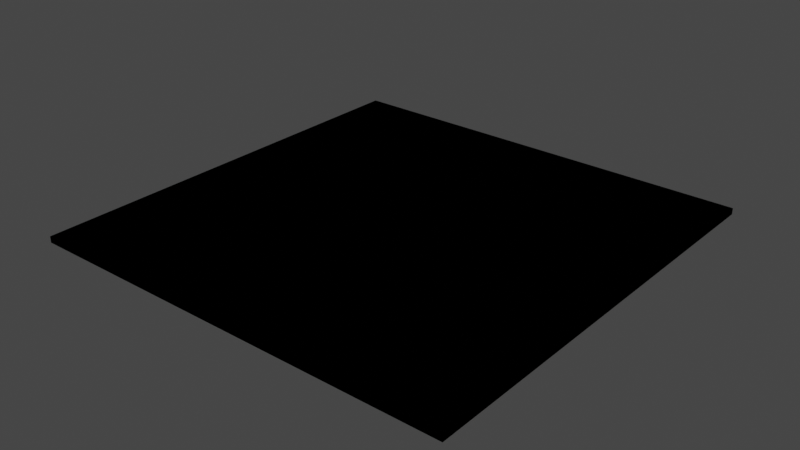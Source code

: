 # Source: YUMMY.blend  (saved by Blender 3.5.10; exported with 4.5.12 LTS)
import bpy
from mathutils import Matrix  # noqa: F401  (used for matrix-valued properties, if any)

bpy.ops.wm.read_factory_settings(use_empty=True)
scene = bpy.context.scene
scene.name = 'Scene'

# ---- collections
col_collection = bpy.data.collections.new('Collection'); scene.collection.children.link(col_collection)

# ---- materials (node trees are filled in below, after node groups)
mat_material = bpy.data.materials.new('Material')
mat_material.alpha_threshold = 0.0
mat_material.use_transparent_shadow = False
mat_material.roughness = 0.5
mat_material.line_color = (0.0, 0.0, 0.0, 1.0)

# ---- material node trees
mat_material.use_nodes = True; mat_material.node_tree.nodes.clear()
_N = mat_material.node_tree.nodes; _L = mat_material.node_tree.links
n0 = _N.new('ShaderNodeOutputMaterial'); n0.name = 'Material Output'; n0.location = (300, 300)
n1 = _N.new('ShaderNodeBsdfPrincipled'); n1.name = 'Principled BSDF'; n1.location = (10, 300)
n1.distribution = 'GGX'
n1.subsurface_method = 'RANDOM_WALK_SKIN'
n1.inputs[3].default_value = 1.45
n1.inputs[27].default_value = (0.0, 0.0, 0.0, 1.0)
n1.inputs[28].default_value = 1.0
_L.new(n1.outputs[0], n0.inputs[0])
n0.is_active_output = True

# ---- world
world_world = bpy.data.worlds.new('World'); scene.world = world_world
world_world.use_nodes = True; world_world.node_tree.nodes.clear()
_N = world_world.node_tree.nodes; _L = world_world.node_tree.links
n0 = _N.new('ShaderNodeOutputWorld'); n0.name = 'World Output'; n0.location = (300, 300)
n1 = _N.new('ShaderNodeBackground'); n1.name = 'Background'; n1.location = (10, 300)
n1.inputs[0].default_value = (0.05088, 0.05088, 0.05088, 1.0)
_L.new(n1.outputs[0], n0.inputs[0])
n0.is_active_output = True
world_world.color = (0.05088, 0.05088, 0.05088)
world_world.use_sun_shadow = False
world_world.sun_shadow_jitter_overblur = 0.0

# ---- lights
light_light = bpy.data.lights.new('Light', 'POINT')
light_light.transmission_factor = 0.0
light_light.energy = 1000.0
light_light.shadow_soft_size = 0.1
light_light.shadow_maximum_resolution = 0.006
light_light.use_absolute_resolution = True

# ---- meshes
me_cube = bpy.data.meshes.new('Cube')
me_cube.from_pydata([(0.5613, 0.5613, 0.5613), (0.5613, 0.5613, -0.5613), (0.5613, -0.5613, 0.5613), (0.5613, -0.5613, -0.5613), (-0.5613, 0.5613, 0.5613), (-0.5613, 0.5613, -0.5613), (-0.5613, -0.5613, 0.5613), (-0.5613, -0.5613, -0.5613)], [], [(0, 4, 6, 2), (3, 2, 6, 7), (7, 6, 4, 5), (5, 1, 3, 7), (1, 0, 2, 3), (5, 4, 0, 1)])
_uv = me_cube.uv_layers.new(name='UVMap')
_uv.uv.foreach_set('vector', [0.625, 0.5, 0.875, 0.5, 0.875, 0.75, 0.625, 0.75, 0.375, 0.75, 0.625, 0.75, 0.625, 1.0, 0.375, 1.0, 0.375, 0.0, 0.625, 0.0, 0.625, 0.25, 0.375, 0.25, 0.125, 0.5, 0.375, 0.5, 0.375, 0.75, 0.125, 0.75, 0.375, 0.5, 0.625, 0.5, 0.625, 0.75, 0.375, 0.75, 0.375, 0.25, 0.625, 0.25, 0.625, 0.5, 0.375, 0.5])
me_cube.materials.append(mat_material)
me_cube.use_mirror_vertex_groups = False
me_cube.update()

# ---- objects
ob_cube = bpy.data.objects.new('Cube', me_cube)
ob_light = bpy.data.objects.new('Light', light_light)

# ---- transforms, parenting, visibility, modifiers, constraints
ob_cube.location = (0.0, 0.0, 0.02998)
ob_cube.scale = (-26.06, -26.06, -0.374)
ob_cube.lock_rotations_4d = False
ob_cube.empty_display_type = 'ARROWS'
ob_cube.lineart.crease_threshold = 0.0
_m = ob_cube.modifiers.new('Mirror', 'MIRROR')
ob_light.location = (4.076, 1.005, 5.904)
ob_light.rotation_euler = (0.6503, 0.05522, 1.866)
ob_light.lock_rotations_4d = False
ob_light.empty_display_type = 'ARROWS'
ob_light.color = (0.0, 0.0, 0.0, 0.0)
ob_light.lineart.crease_threshold = 0.0

# ---- collection membership
col_collection.objects.link(ob_cube)
col_collection.objects.link(ob_light)

# ---- scene / render settings (as saved in the file)
scene.frame_start = 1; scene.frame_end = 250; scene.frame_set(1)
scene.render.engine = 'BLENDER_EEVEE_NEXT'
scene.cycles.sampling_pattern = 'TABULATED_SOBOL'
scene.view_settings.view_transform = 'Filmic'
bpy.context.view_layer.update()

# ---- added for rendering (the .blend has no active camera): camera
cam_auto = bpy.data.cameras.new('AutoCamera')
cam_auto.lens = 50.0
cam_auto.sensor_width = 36.0
cam_auto.clip_end = 1000.0
ob_auto_camera = bpy.data.objects.new('AutoCamera', cam_auto)
scene.collection.objects.link(ob_auto_camera)
ob_auto_camera.location = (38.2807, -45.9369, 30.6546)
ob_auto_camera.rotation_euler = (1.09748, -7.21219e-08, 0.694738)
scene.camera = ob_auto_camera
bpy.context.view_layer.update()
